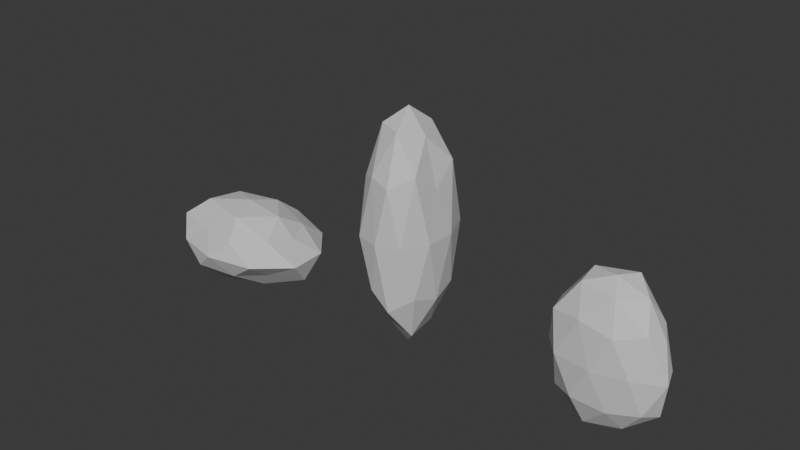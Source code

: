 # Source: outcrops.blend  (saved by Blender 5.1.29; exported with 4.5.12 LTS)
import bpy
from mathutils import Matrix  # noqa: F401  (used for matrix-valued properties, if any)

bpy.ops.wm.read_factory_settings(use_empty=True)
scene = bpy.context.scene
scene.name = 'Scene'

# ---- collections
col_collection = bpy.data.collections.new('Collection'); scene.collection.children.link(col_collection)

# ---- materials (node trees are filled in below, after node groups)
mat_neutral_weathered_stone___biome_tint_at_runtime = bpy.data.materials.new('Neutral weathered stone — biome tint at runtime')
mat_neutral_weathered_stone___biome_tint_at_runtime.diffuse_color = (0.66, 0.66, 0.66, 1.0)

# ---- material node trees
mat_neutral_weathered_stone___biome_tint_at_runtime.use_nodes = True; mat_neutral_weathered_stone___biome_tint_at_runtime.node_tree.nodes.clear()
_N = mat_neutral_weathered_stone___biome_tint_at_runtime.node_tree.nodes; _L = mat_neutral_weathered_stone___biome_tint_at_runtime.node_tree.links
n0 = _N.new('ShaderNodeBsdfPrincipled'); n0.name = 'Principled BSDF'; n0.location = (-200, 100)
n0.inputs[0].default_value = (0.66, 0.66, 0.66, 1.0)
n0.inputs[2].default_value = 0.94
n1 = _N.new('ShaderNodeOutputMaterial'); n1.name = 'Material Output'; n1.location = (200, 100)
_L.new(n0.outputs[0], n1.inputs[0])
n1.is_active_output = True

# ---- world
world_world = bpy.data.worlds.new('World'); scene.world = world_world
world_world.use_nodes = True; world_world.node_tree.nodes.clear()
_N = world_world.node_tree.nodes; _L = world_world.node_tree.links
n0 = _N.new('ShaderNodeOutputWorld'); n0.name = 'World Output'; n0.location = (200, 100)
n1 = _N.new('ShaderNodeBackground'); n1.name = 'Background'; n1.location = (-200, 100)
n1.inputs[0].default_value = (0.05088, 0.05088, 0.05088, 1.0)
_L.new(n1.outputs[0], n0.inputs[0])
n0.is_active_output = True
world_world.color = (0.05088, 0.05088, 0.05088)
world_world.sun_shadow_jitter_overblur = 0.0

# ---- meshes
me_icosphere = bpy.data.meshes.new('Icosphere')
me_icosphere.from_pydata([(0.0, 0.0, 0.0), (0.9575, -0.5101, 0.4442), (-0.4356, -0.9833, 0.3838), (-1.438, 0.0, 0.3763), (-0.4529, 1.022, 0.369), (1.124, 0.5991, 0.3892), (0.4085, -0.922, 1.112), (-1.165, -0.6207, 1.144), (-1.138, 0.6063, 1.135), (0.405, 0.914, 1.109), (1.196, 0.0, 1.079), (0.0, 0.0, 1.567), (-0.262, -0.5913, 0.02811), (0.6469, -0.3446, 0.06979), (0.3762, -0.849, 0.3586), (1.428, 0.0, 0.289), (0.6732, 0.3587, 0.04172), (-0.7211, 0.0, 0.1375), (-1.004, -0.535, 0.3507), (-0.2558, 0.5773, 0.04554), (-1.06, 0.5647, 0.3279), (0.3874, 0.8743, 0.3466), (1.579, -0.3762, 0.7598), (1.539, 0.3667, 0.7598), (0.0, -1.129, 0.7598), (0.9358, -0.9445, 0.7598), (-1.391, -0.3315, 0.7598), (-0.896, -0.9044, 0.7598), (-0.9251, 0.9337, 0.7598), (-1.5, 0.3573, 0.7598), (0.9827, 0.9919, 0.7598), (0.0, 1.141, 0.7598), (1.069, -0.5696, 1.195), (-0.352, -0.7945, 1.135), (-1.174, 0.0, 1.147), (-0.3786, 0.8545, 1.164), (0.9364, 0.4989, 1.141), (0.2611, -0.5893, 1.489), (0.8033, 0.0, 1.453), (-0.7013, -0.3736, 1.508), (-0.6272, 0.3341, 1.429), (0.2386, 0.5385, 1.426)], [], [(0, 13, 12), (1, 13, 15), (0, 12, 17), (0, 17, 19), (0, 19, 16), (1, 15, 22), (2, 14, 24), (3, 18, 26), (4, 20, 28), (5, 21, 30), (1, 22, 25), (2, 24, 27), (3, 26, 29), (4, 28, 31), (5, 30, 23), (6, 32, 37), (7, 33, 39), (8, 34, 40), (9, 35, 41), (10, 36, 38), (38, 41, 11), (38, 36, 41), (36, 9, 41), (41, 40, 11), (41, 35, 40), (35, 8, 40), (40, 39, 11), (40, 34, 39), (34, 7, 39), (39, 37, 11), (39, 33, 37), (33, 6, 37), (37, 38, 11), (37, 32, 38), (32, 10, 38), (23, 36, 10), (23, 30, 36), (30, 9, 36), (31, 35, 9), (31, 28, 35), (28, 8, 35), (29, 34, 8), (29, 26, 34), (26, 7, 34), (27, 33, 7), (27, 24, 33), (24, 6, 33), (25, 32, 6), (25, 22, 32), (22, 10, 32), (30, 31, 9), (30, 21, 31), (21, 4, 31), (28, 29, 8), (28, 20, 29), (20, 3, 29), (26, 27, 7), (26, 18, 27), (18, 2, 27), (24, 25, 6), (24, 14, 25), (14, 1, 25), (22, 23, 10), (22, 15, 23), (15, 5, 23), (16, 21, 5), (16, 19, 21), (19, 4, 21), (19, 20, 4), (19, 17, 20), (17, 3, 20), (17, 18, 3), (17, 12, 18), (12, 2, 18), (15, 16, 5), (15, 13, 16), (13, 0, 16), (12, 14, 2), (12, 13, 14), (13, 1, 14)])
_uv = me_icosphere.uv_layers.new(name='UVMap')
_uv.uv.foreach_set('vector', [0.1818, 0.0, 0.2273, 0.07873, 0.1364, 0.07873, 0.2727, 0.1575, 0.3182, 0.07873, 0.3636, 0.1575, 0.9091, 0.0, 0.9545, 0.07873, 0.8636, 0.07873, 0.7273, 0.0, 0.7727, 0.07873, 0.6818, 0.07873, 0.5455, 0.0, 0.5909, 0.07873, 0.5, 0.07873, 0.2727, 0.1575, 0.3636, 0.1575, 0.3182, 0.2362, 0.09091, 0.1575, 0.1818, 0.1575, 0.1364, 0.2362, 0.8182, 0.1575, 0.9091, 0.1575, 0.8636, 0.2362, 0.6364, 0.1575, 0.7273, 0.1575, 0.6818, 0.2362, 0.4545, 0.1575, 0.5455, 0.1575, 0.5, 0.2362, 0.2727, 0.1575, 0.3182, 0.2362, 0.2273, 0.2362, 0.09091, 0.1575, 0.1364, 0.2362, 0.04546, 0.2362, 0.8182, 0.1575, 0.8636, 0.2362, 0.7727, 0.2362, 0.6364, 0.1575, 0.6818, 0.2362, 0.5909, 0.2362, 0.4545, 0.1575, 0.5, 0.2362, 0.4091, 0.2362, 0.1818, 0.3149, 0.2727, 0.3149, 0.2273, 0.3937, 0.0, 0.3149, 0.09091, 0.3149, 0.04546, 0.3937, 0.7273, 0.3149, 0.8182, 0.3149, 0.7727, 0.3937, 0.5455, 0.3149, 0.6364, 0.3149, 0.5909, 0.3937, 0.3636, 0.3149, 0.4545, 0.3149, 0.4091, 0.3937, 0.4091, 0.3937, 0.5, 0.3937, 0.4545, 0.4724, 0.4091, 0.3937, 0.4545, 0.3149, 0.5, 0.3937, 0.4545, 0.3149, 0.5455, 0.3149, 0.5, 0.3937, 0.5909, 0.3937, 0.6818, 0.3937, 0.6364, 0.4724, 0.5909, 0.3937, 0.6364, 0.3149, 0.6818, 0.3937, 0.6364, 0.3149, 0.7273, 0.3149, 0.6818, 0.3937, 0.7727, 0.3937, 0.8636, 0.3937, 0.8182, 0.4724, 0.7727, 0.3937, 0.8182, 0.3149, 0.8636, 0.3937, 0.8182, 0.3149, 0.9091, 0.3149, 0.8636, 0.3937, 0.04546, 0.3937, 0.1364, 0.3937, 0.09091, 0.4724, 0.04546, 0.3937, 0.09091, 0.3149, 0.1364, 0.3937, 0.09091, 0.3149, 0.1818, 0.3149, 0.1364, 0.3937, 0.2273, 0.3937, 0.3182, 0.3937, 0.2727, 0.4724, 0.2273, 0.3937, 0.2727, 0.3149, 0.3182, 0.3937, 0.2727, 0.3149, 0.3636, 0.3149, 0.3182, 0.3937, 0.4091, 0.2362, 0.4545, 0.3149, 0.3636, 0.3149, 0.4091, 0.2362, 0.5, 0.2362, 0.4545, 0.3149, 0.5, 0.2362, 0.5455, 0.3149, 0.4545, 0.3149, 0.5909, 0.2362, 0.6364, 0.3149, 0.5455, 0.3149, 0.5909, 0.2362, 0.6818, 0.2362, 0.6364, 0.3149, 0.6818, 0.2362, 0.7273, 0.3149, 0.6364, 0.3149, 0.7727, 0.2362, 0.8182, 0.3149, 0.7273, 0.3149, 0.7727, 0.2362, 0.8636, 0.2362, 0.8182, 0.3149, 0.8636, 0.2362, 0.9091, 0.3149, 0.8182, 0.3149, 0.04546, 0.2362, 0.09091, 0.3149, 0.0, 0.3149, 0.04546, 0.2362, 0.1364, 0.2362, 0.09091, 0.3149, 0.1364, 0.2362, 0.1818, 0.3149, 0.09091, 0.3149, 0.2273, 0.2362, 0.2727, 0.3149, 0.1818, 0.3149, 0.2273, 0.2362, 0.3182, 0.2362, 0.2727, 0.3149, 0.3182, 0.2362, 0.3636, 0.3149, 0.2727, 0.3149, 0.5, 0.2362, 0.5909, 0.2362, 0.5455, 0.3149, 0.5, 0.2362, 0.5455, 0.1575, 0.5909, 0.2362, 0.5455, 0.1575, 0.6364, 0.1575, 0.5909, 0.2362, 0.6818, 0.2362, 0.7727, 0.2362, 0.7273, 0.3149, 0.6818, 0.2362, 0.7273, 0.1575, 0.7727, 0.2362, 0.7273, 0.1575, 0.8182, 0.1575, 0.7727, 0.2362, 0.8636, 0.2362, 0.9545, 0.2362, 0.9091, 0.3149, 0.8636, 0.2362, 0.9091, 0.1575, 0.9545, 0.2362, 0.9091, 0.1575, 1.0, 0.1575, 0.9545, 0.2362, 0.1364, 0.2362, 0.2273, 0.2362, 0.1818, 0.3149, 0.1364, 0.2362, 0.1818, 0.1575, 0.2273, 0.2362, 0.1818, 0.1575, 0.2727, 0.1575, 0.2273, 0.2362, 0.3182, 0.2362, 0.4091, 0.2362, 0.3636, 0.3149, 0.3182, 0.2362, 0.3636, 0.1575, 0.4091, 0.2362, 0.3636, 0.1575, 0.4545, 0.1575, 0.4091, 0.2362, 0.5, 0.07873, 0.5455, 0.1575, 0.4545, 0.1575, 0.5, 0.07873, 0.5909, 0.07873, 0.5455, 0.1575, 0.5909, 0.07873, 0.6364, 0.1575, 0.5455, 0.1575, 0.6818, 0.07873, 0.7273, 0.1575, 0.6364, 0.1575, 0.6818, 0.07873, 0.7727, 0.07873, 0.7273, 0.1575, 0.7727, 0.07873, 0.8182, 0.1575, 0.7273, 0.1575, 0.8636, 0.07873, 0.9091, 0.1575, 0.8182, 0.1575, 0.8636, 0.07873, 0.9545, 0.07873, 0.9091, 0.1575, 0.9545, 0.07873, 1.0, 0.1575, 0.9091, 0.1575, 0.3636, 0.1575, 0.4091, 0.07873, 0.4545, 0.1575, 0.3636, 0.1575, 0.3182, 0.07873, 0.4091, 0.07873, 0.3182, 0.07873, 0.3636, 0.0, 0.4091, 0.07873, 0.1364, 0.07873, 0.1818, 0.1575, 0.09091, 0.1575, 0.1364, 0.07873, 0.2273, 0.07873, 0.1818, 0.1575, 0.2273, 0.07873, 0.2727, 0.1575, 0.1818, 0.1575])
me_icosphere.materials.append(mat_neutral_weathered_stone___biome_tint_at_runtime)
me_icosphere.update()
me_icosphere_001 = bpy.data.meshes.new('Icosphere.001')
me_icosphere_001.from_pydata([(0.0, 0.0, 0.0), (0.5408, -0.4912, 1.247), (-0.1955, -0.752, 1.301), (-0.6472, 0.0, 1.279), (-0.1948, 0.7495, 1.305), (0.557, 0.5059, 1.216), (0.212, -0.8157, 3.316), (-0.5274, -0.479, 3.264), (-0.5262, 0.4779, 3.262), (0.2237, 0.8605, 3.374), (0.5837, 0.0, 3.16), (0.0, 0.0, 4.499), (-0.1046, -0.4025, 0.5938), (0.3147, -0.2858, 0.3444), (0.2053, -0.7897, 1.013), (0.6274, 0.0, 1.083), (0.2998, 0.2723, 0.4355), (-0.3954, 0.0, 0.3128), (-0.4915, -0.4464, 1.121), (-0.1169, 0.4497, 0.3975), (-0.4421, 0.4015, 1.236), (0.2015, 0.7753, 1.036), (0.6873, -0.2792, 2.268), (0.7045, 0.2861, 2.268), (0.0, -0.8833, 2.268), (0.4347, -0.7479, 2.268), (-0.7375, -0.2995, 2.268), (-0.4428, -0.7619, 2.268), (-0.4133, 0.7111, 2.268), (-0.6708, 0.2724, 2.268), (0.4822, 0.8296, 2.268), (0.0, 0.9818, 2.268), (0.5338, -0.4848, 3.514), (-0.1868, -0.7188, 3.41), (-0.636, 0.0, 3.469), (-0.1947, 0.7491, 3.458), (0.5421, 0.4923, 3.533), (0.1197, -0.4607, 4.184), (0.3575, 0.0, 4.035), (-0.3173, -0.2882, 4.207), (-0.3277, 0.2976, 4.271), (0.1176, 0.4525, 4.15)], [], [(0, 13, 12), (1, 13, 15), (0, 12, 17), (0, 17, 19), (0, 19, 16), (1, 15, 22), (2, 14, 24), (3, 18, 26), (4, 20, 28), (5, 21, 30), (1, 22, 25), (2, 24, 27), (3, 26, 29), (4, 28, 31), (5, 30, 23), (6, 32, 37), (7, 33, 39), (8, 34, 40), (9, 35, 41), (10, 36, 38), (38, 41, 11), (38, 36, 41), (36, 9, 41), (41, 40, 11), (41, 35, 40), (35, 8, 40), (40, 39, 11), (40, 34, 39), (34, 7, 39), (39, 37, 11), (39, 33, 37), (33, 6, 37), (37, 38, 11), (37, 32, 38), (32, 10, 38), (23, 36, 10), (23, 30, 36), (30, 9, 36), (31, 35, 9), (31, 28, 35), (28, 8, 35), (29, 34, 8), (29, 26, 34), (26, 7, 34), (27, 33, 7), (27, 24, 33), (24, 6, 33), (25, 32, 6), (25, 22, 32), (22, 10, 32), (30, 31, 9), (30, 21, 31), (21, 4, 31), (28, 29, 8), (28, 20, 29), (20, 3, 29), (26, 27, 7), (26, 18, 27), (18, 2, 27), (24, 25, 6), (24, 14, 25), (14, 1, 25), (22, 23, 10), (22, 15, 23), (15, 5, 23), (16, 21, 5), (16, 19, 21), (19, 4, 21), (19, 20, 4), (19, 17, 20), (17, 3, 20), (17, 18, 3), (17, 12, 18), (12, 2, 18), (15, 16, 5), (15, 13, 16), (13, 0, 16), (12, 14, 2), (12, 13, 14), (13, 1, 14)])
_uv = me_icosphere_001.uv_layers.new(name='UVMap')
_uv.uv.foreach_set('vector', [0.1818, 0.0, 0.2273, 0.07873, 0.1364, 0.07873, 0.2727, 0.1575, 0.3182, 0.07873, 0.3636, 0.1575, 0.9091, 0.0, 0.9545, 0.07873, 0.8636, 0.07873, 0.7273, 0.0, 0.7727, 0.07873, 0.6818, 0.07873, 0.5455, 0.0, 0.5909, 0.07873, 0.5, 0.07873, 0.2727, 0.1575, 0.3636, 0.1575, 0.3182, 0.2362, 0.09091, 0.1575, 0.1818, 0.1575, 0.1364, 0.2362, 0.8182, 0.1575, 0.9091, 0.1575, 0.8636, 0.2362, 0.6364, 0.1575, 0.7273, 0.1575, 0.6818, 0.2362, 0.4545, 0.1575, 0.5455, 0.1575, 0.5, 0.2362, 0.2727, 0.1575, 0.3182, 0.2362, 0.2273, 0.2362, 0.09091, 0.1575, 0.1364, 0.2362, 0.04546, 0.2362, 0.8182, 0.1575, 0.8636, 0.2362, 0.7727, 0.2362, 0.6364, 0.1575, 0.6818, 0.2362, 0.5909, 0.2362, 0.4545, 0.1575, 0.5, 0.2362, 0.4091, 0.2362, 0.1818, 0.3149, 0.2727, 0.3149, 0.2273, 0.3937, 0.0, 0.3149, 0.09091, 0.3149, 0.04546, 0.3937, 0.7273, 0.3149, 0.8182, 0.3149, 0.7727, 0.3937, 0.5455, 0.3149, 0.6364, 0.3149, 0.5909, 0.3937, 0.3636, 0.3149, 0.4545, 0.3149, 0.4091, 0.3937, 0.4091, 0.3937, 0.5, 0.3937, 0.4545, 0.4724, 0.4091, 0.3937, 0.4545, 0.3149, 0.5, 0.3937, 0.4545, 0.3149, 0.5455, 0.3149, 0.5, 0.3937, 0.5909, 0.3937, 0.6818, 0.3937, 0.6364, 0.4724, 0.5909, 0.3937, 0.6364, 0.3149, 0.6818, 0.3937, 0.6364, 0.3149, 0.7273, 0.3149, 0.6818, 0.3937, 0.7727, 0.3937, 0.8636, 0.3937, 0.8182, 0.4724, 0.7727, 0.3937, 0.8182, 0.3149, 0.8636, 0.3937, 0.8182, 0.3149, 0.9091, 0.3149, 0.8636, 0.3937, 0.04546, 0.3937, 0.1364, 0.3937, 0.09091, 0.4724, 0.04546, 0.3937, 0.09091, 0.3149, 0.1364, 0.3937, 0.09091, 0.3149, 0.1818, 0.3149, 0.1364, 0.3937, 0.2273, 0.3937, 0.3182, 0.3937, 0.2727, 0.4724, 0.2273, 0.3937, 0.2727, 0.3149, 0.3182, 0.3937, 0.2727, 0.3149, 0.3636, 0.3149, 0.3182, 0.3937, 0.4091, 0.2362, 0.4545, 0.3149, 0.3636, 0.3149, 0.4091, 0.2362, 0.5, 0.2362, 0.4545, 0.3149, 0.5, 0.2362, 0.5455, 0.3149, 0.4545, 0.3149, 0.5909, 0.2362, 0.6364, 0.3149, 0.5455, 0.3149, 0.5909, 0.2362, 0.6818, 0.2362, 0.6364, 0.3149, 0.6818, 0.2362, 0.7273, 0.3149, 0.6364, 0.3149, 0.7727, 0.2362, 0.8182, 0.3149, 0.7273, 0.3149, 0.7727, 0.2362, 0.8636, 0.2362, 0.8182, 0.3149, 0.8636, 0.2362, 0.9091, 0.3149, 0.8182, 0.3149, 0.04546, 0.2362, 0.09091, 0.3149, 0.0, 0.3149, 0.04546, 0.2362, 0.1364, 0.2362, 0.09091, 0.3149, 0.1364, 0.2362, 0.1818, 0.3149, 0.09091, 0.3149, 0.2273, 0.2362, 0.2727, 0.3149, 0.1818, 0.3149, 0.2273, 0.2362, 0.3182, 0.2362, 0.2727, 0.3149, 0.3182, 0.2362, 0.3636, 0.3149, 0.2727, 0.3149, 0.5, 0.2362, 0.5909, 0.2362, 0.5455, 0.3149, 0.5, 0.2362, 0.5455, 0.1575, 0.5909, 0.2362, 0.5455, 0.1575, 0.6364, 0.1575, 0.5909, 0.2362, 0.6818, 0.2362, 0.7727, 0.2362, 0.7273, 0.3149, 0.6818, 0.2362, 0.7273, 0.1575, 0.7727, 0.2362, 0.7273, 0.1575, 0.8182, 0.1575, 0.7727, 0.2362, 0.8636, 0.2362, 0.9545, 0.2362, 0.9091, 0.3149, 0.8636, 0.2362, 0.9091, 0.1575, 0.9545, 0.2362, 0.9091, 0.1575, 1.0, 0.1575, 0.9545, 0.2362, 0.1364, 0.2362, 0.2273, 0.2362, 0.1818, 0.3149, 0.1364, 0.2362, 0.1818, 0.1575, 0.2273, 0.2362, 0.1818, 0.1575, 0.2727, 0.1575, 0.2273, 0.2362, 0.3182, 0.2362, 0.4091, 0.2362, 0.3636, 0.3149, 0.3182, 0.2362, 0.3636, 0.1575, 0.4091, 0.2362, 0.3636, 0.1575, 0.4545, 0.1575, 0.4091, 0.2362, 0.5, 0.07873, 0.5455, 0.1575, 0.4545, 0.1575, 0.5, 0.07873, 0.5909, 0.07873, 0.5455, 0.1575, 0.5909, 0.07873, 0.6364, 0.1575, 0.5455, 0.1575, 0.6818, 0.07873, 0.7273, 0.1575, 0.6364, 0.1575, 0.6818, 0.07873, 0.7727, 0.07873, 0.7273, 0.1575, 0.7727, 0.07873, 0.8182, 0.1575, 0.7273, 0.1575, 0.8636, 0.07873, 0.9091, 0.1575, 0.8182, 0.1575, 0.8636, 0.07873, 0.9545, 0.07873, 0.9091, 0.1575, 0.9545, 0.07873, 1.0, 0.1575, 0.9091, 0.1575, 0.3636, 0.1575, 0.4091, 0.07873, 0.4545, 0.1575, 0.3636, 0.1575, 0.3182, 0.07873, 0.4091, 0.07873, 0.3182, 0.07873, 0.3636, 0.0, 0.4091, 0.07873, 0.1364, 0.07873, 0.1818, 0.1575, 0.09091, 0.1575, 0.1364, 0.07873, 0.2273, 0.07873, 0.1818, 0.1575, 0.2273, 0.07873, 0.2727, 0.1575, 0.1818, 0.1575])
me_icosphere_001.materials.append(mat_neutral_weathered_stone___biome_tint_at_runtime)
me_icosphere_001.update()
me_icosphere_002 = bpy.data.meshes.new('Icosphere.002')
me_icosphere_002.from_pydata([(0.0, 0.0, 0.0), (0.805, -0.3456, 0.7804), (-0.312, -0.5673, 0.7712), (-0.9723, 0.0, 0.7949), (-0.3003, 0.5462, 0.7951), (0.7195, 0.3089, 0.8476), (0.3104, -0.5645, 2.053), (-0.8392, -0.3603, 2.074), (-0.7995, 0.3432, 2.042), (0.3049, 0.5544, 2.041), (0.9075, 0.0, 1.991), (0.0, 0.0, 2.799), (-0.1782, -0.324, 0.2262), (0.4384, -0.1882, 0.2977), (0.279, -0.5074, 0.7034), (0.9531, 0.0, 0.6639), (0.4572, 0.1963, 0.2498), (-0.5541, 0.0, 0.2725), (-0.7374, -0.3166, 0.6966), (-0.1693, 0.3078, 0.2857), (-0.8222, 0.353, 0.6142), (0.32, 0.5819, 0.5992), (1.115, -0.214, 1.414), (0.974, 0.187, 1.414), (0.0, -0.6354, 1.414), (0.6128, -0.4984, 1.414), (-0.98, -0.1882, 1.414), (-0.6658, -0.5415, 1.414), (-0.6128, 0.4984, 1.414), (-0.9517, 0.1827, 1.414), (0.6252, 0.5085, 1.414), (0.0, 0.6614, 1.414), (0.7633, -0.3277, 2.156), (-0.2893, -0.5261, 2.15), (-0.9024, 0.0, 2.123), (-0.3202, 0.5823, 2.229), (0.72, 0.3091, 2.114), (0.1721, -0.3129, 2.56), (0.5707, 0.0, 2.589), (-0.475, -0.2039, 2.623), (-0.5029, 0.2159, 2.694), (0.2013, 0.3661, 2.755)], [], [(0, 13, 12), (1, 13, 15), (0, 12, 17), (0, 17, 19), (0, 19, 16), (1, 15, 22), (2, 14, 24), (3, 18, 26), (4, 20, 28), (5, 21, 30), (1, 22, 25), (2, 24, 27), (3, 26, 29), (4, 28, 31), (5, 30, 23), (6, 32, 37), (7, 33, 39), (8, 34, 40), (9, 35, 41), (10, 36, 38), (38, 41, 11), (38, 36, 41), (36, 9, 41), (41, 40, 11), (41, 35, 40), (35, 8, 40), (40, 39, 11), (40, 34, 39), (34, 7, 39), (39, 37, 11), (39, 33, 37), (33, 6, 37), (37, 38, 11), (37, 32, 38), (32, 10, 38), (23, 36, 10), (23, 30, 36), (30, 9, 36), (31, 35, 9), (31, 28, 35), (28, 8, 35), (29, 34, 8), (29, 26, 34), (26, 7, 34), (27, 33, 7), (27, 24, 33), (24, 6, 33), (25, 32, 6), (25, 22, 32), (22, 10, 32), (30, 31, 9), (30, 21, 31), (21, 4, 31), (28, 29, 8), (28, 20, 29), (20, 3, 29), (26, 27, 7), (26, 18, 27), (18, 2, 27), (24, 25, 6), (24, 14, 25), (14, 1, 25), (22, 23, 10), (22, 15, 23), (15, 5, 23), (16, 21, 5), (16, 19, 21), (19, 4, 21), (19, 20, 4), (19, 17, 20), (17, 3, 20), (17, 18, 3), (17, 12, 18), (12, 2, 18), (15, 16, 5), (15, 13, 16), (13, 0, 16), (12, 14, 2), (12, 13, 14), (13, 1, 14)])
_uv = me_icosphere_002.uv_layers.new(name='UVMap')
_uv.uv.foreach_set('vector', [0.1818, 0.0, 0.2273, 0.07873, 0.1364, 0.07873, 0.2727, 0.1575, 0.3182, 0.07873, 0.3636, 0.1575, 0.9091, 0.0, 0.9545, 0.07873, 0.8636, 0.07873, 0.7273, 0.0, 0.7727, 0.07873, 0.6818, 0.07873, 0.5455, 0.0, 0.5909, 0.07873, 0.5, 0.07873, 0.2727, 0.1575, 0.3636, 0.1575, 0.3182, 0.2362, 0.09091, 0.1575, 0.1818, 0.1575, 0.1364, 0.2362, 0.8182, 0.1575, 0.9091, 0.1575, 0.8636, 0.2362, 0.6364, 0.1575, 0.7273, 0.1575, 0.6818, 0.2362, 0.4545, 0.1575, 0.5455, 0.1575, 0.5, 0.2362, 0.2727, 0.1575, 0.3182, 0.2362, 0.2273, 0.2362, 0.09091, 0.1575, 0.1364, 0.2362, 0.04546, 0.2362, 0.8182, 0.1575, 0.8636, 0.2362, 0.7727, 0.2362, 0.6364, 0.1575, 0.6818, 0.2362, 0.5909, 0.2362, 0.4545, 0.1575, 0.5, 0.2362, 0.4091, 0.2362, 0.1818, 0.3149, 0.2727, 0.3149, 0.2273, 0.3937, 0.0, 0.3149, 0.09091, 0.3149, 0.04546, 0.3937, 0.7273, 0.3149, 0.8182, 0.3149, 0.7727, 0.3937, 0.5455, 0.3149, 0.6364, 0.3149, 0.5909, 0.3937, 0.3636, 0.3149, 0.4545, 0.3149, 0.4091, 0.3937, 0.4091, 0.3937, 0.5, 0.3937, 0.4545, 0.4724, 0.4091, 0.3937, 0.4545, 0.3149, 0.5, 0.3937, 0.4545, 0.3149, 0.5455, 0.3149, 0.5, 0.3937, 0.5909, 0.3937, 0.6818, 0.3937, 0.6364, 0.4724, 0.5909, 0.3937, 0.6364, 0.3149, 0.6818, 0.3937, 0.6364, 0.3149, 0.7273, 0.3149, 0.6818, 0.3937, 0.7727, 0.3937, 0.8636, 0.3937, 0.8182, 0.4724, 0.7727, 0.3937, 0.8182, 0.3149, 0.8636, 0.3937, 0.8182, 0.3149, 0.9091, 0.3149, 0.8636, 0.3937, 0.04546, 0.3937, 0.1364, 0.3937, 0.09091, 0.4724, 0.04546, 0.3937, 0.09091, 0.3149, 0.1364, 0.3937, 0.09091, 0.3149, 0.1818, 0.3149, 0.1364, 0.3937, 0.2273, 0.3937, 0.3182, 0.3937, 0.2727, 0.4724, 0.2273, 0.3937, 0.2727, 0.3149, 0.3182, 0.3937, 0.2727, 0.3149, 0.3636, 0.3149, 0.3182, 0.3937, 0.4091, 0.2362, 0.4545, 0.3149, 0.3636, 0.3149, 0.4091, 0.2362, 0.5, 0.2362, 0.4545, 0.3149, 0.5, 0.2362, 0.5455, 0.3149, 0.4545, 0.3149, 0.5909, 0.2362, 0.6364, 0.3149, 0.5455, 0.3149, 0.5909, 0.2362, 0.6818, 0.2362, 0.6364, 0.3149, 0.6818, 0.2362, 0.7273, 0.3149, 0.6364, 0.3149, 0.7727, 0.2362, 0.8182, 0.3149, 0.7273, 0.3149, 0.7727, 0.2362, 0.8636, 0.2362, 0.8182, 0.3149, 0.8636, 0.2362, 0.9091, 0.3149, 0.8182, 0.3149, 0.04546, 0.2362, 0.09091, 0.3149, 0.0, 0.3149, 0.04546, 0.2362, 0.1364, 0.2362, 0.09091, 0.3149, 0.1364, 0.2362, 0.1818, 0.3149, 0.09091, 0.3149, 0.2273, 0.2362, 0.2727, 0.3149, 0.1818, 0.3149, 0.2273, 0.2362, 0.3182, 0.2362, 0.2727, 0.3149, 0.3182, 0.2362, 0.3636, 0.3149, 0.2727, 0.3149, 0.5, 0.2362, 0.5909, 0.2362, 0.5455, 0.3149, 0.5, 0.2362, 0.5455, 0.1575, 0.5909, 0.2362, 0.5455, 0.1575, 0.6364, 0.1575, 0.5909, 0.2362, 0.6818, 0.2362, 0.7727, 0.2362, 0.7273, 0.3149, 0.6818, 0.2362, 0.7273, 0.1575, 0.7727, 0.2362, 0.7273, 0.1575, 0.8182, 0.1575, 0.7727, 0.2362, 0.8636, 0.2362, 0.9545, 0.2362, 0.9091, 0.3149, 0.8636, 0.2362, 0.9091, 0.1575, 0.9545, 0.2362, 0.9091, 0.1575, 1.0, 0.1575, 0.9545, 0.2362, 0.1364, 0.2362, 0.2273, 0.2362, 0.1818, 0.3149, 0.1364, 0.2362, 0.1818, 0.1575, 0.2273, 0.2362, 0.1818, 0.1575, 0.2727, 0.1575, 0.2273, 0.2362, 0.3182, 0.2362, 0.4091, 0.2362, 0.3636, 0.3149, 0.3182, 0.2362, 0.3636, 0.1575, 0.4091, 0.2362, 0.3636, 0.1575, 0.4545, 0.1575, 0.4091, 0.2362, 0.5, 0.07873, 0.5455, 0.1575, 0.4545, 0.1575, 0.5, 0.07873, 0.5909, 0.07873, 0.5455, 0.1575, 0.5909, 0.07873, 0.6364, 0.1575, 0.5455, 0.1575, 0.6818, 0.07873, 0.7273, 0.1575, 0.6364, 0.1575, 0.6818, 0.07873, 0.7727, 0.07873, 0.7273, 0.1575, 0.7727, 0.07873, 0.8182, 0.1575, 0.7273, 0.1575, 0.8636, 0.07873, 0.9091, 0.1575, 0.8182, 0.1575, 0.8636, 0.07873, 0.9545, 0.07873, 0.9091, 0.1575, 0.9545, 0.07873, 1.0, 0.1575, 0.9091, 0.1575, 0.3636, 0.1575, 0.4091, 0.07873, 0.4545, 0.1575, 0.3636, 0.1575, 0.3182, 0.07873, 0.4091, 0.07873, 0.3182, 0.07873, 0.3636, 0.0, 0.4091, 0.07873, 0.1364, 0.07873, 0.1818, 0.1575, 0.09091, 0.1575, 0.1364, 0.07873, 0.2273, 0.07873, 0.1818, 0.1575, 0.2273, 0.07873, 0.2727, 0.1575, 0.1818, 0.1575])
me_icosphere_002.materials.append(mat_neutral_weathered_stone___biome_tint_at_runtime)
me_icosphere_002.update()

# ---- objects
ob_weathered_boulder = bpy.data.objects.new('weathered-boulder', me_icosphere)
ob_basalt_outcrop = bpy.data.objects.new('basalt-outcrop', me_icosphere_001)
ob_ridge_stone = bpy.data.objects.new('ridge-stone', me_icosphere_002)

# ---- transforms, parenting, visibility, modifiers, constraints
ob_weathered_boulder.location = (0.0, 0.0, 0.0)
ob_basalt_outcrop.location = (4.0, 0.0, 0.0)
ob_ridge_stone.location = (8.0, 0.0, 0.0)

# ---- collection membership
col_collection.objects.link(ob_weathered_boulder)
col_collection.objects.link(ob_basalt_outcrop)
col_collection.objects.link(ob_ridge_stone)

# ---- scene / render settings (as saved in the file)
scene.frame_start = 1; scene.frame_end = 250; scene.frame_set(1)
scene.render.engine = 'BLENDER_EEVEE_NEXT'
scene.render.bake_bias = 0.0
scene.render.bake_samples = 0
scene.cycles.sampling_pattern = 'TABULATED_SOBOL'
scene.eevee.use_volume_custom_range = False
bpy.context.view_layer.update()

# ---- added for rendering (the .blend has no active camera and no usable light): camera, sun
cam_auto = bpy.data.cameras.new('AutoCamera')
cam_auto.lens = 50.0
cam_auto.sensor_width = 36.0
cam_auto.clip_end = 1000.0
ob_auto_camera = bpy.data.objects.new('AutoCamera', cam_auto)
scene.collection.objects.link(ob_auto_camera)
ob_auto_camera.location = (14.6785, -13.0394, 10.9466)
ob_auto_camera.rotation_euler = (1.09748, -7.21219e-08, 0.694738)
scene.camera = ob_auto_camera
light_auto_sun = bpy.data.lights.new('AutoSun', 'SUN')
light_auto_sun.energy = 3.0
light_auto_sun.angle = 0.0523599
ob_auto_sun = bpy.data.objects.new('AutoSun', light_auto_sun)
scene.collection.objects.link(ob_auto_sun)
ob_auto_sun.rotation_euler = (0.872665, 0.174533, 0.523599)
bpy.context.view_layer.update()
